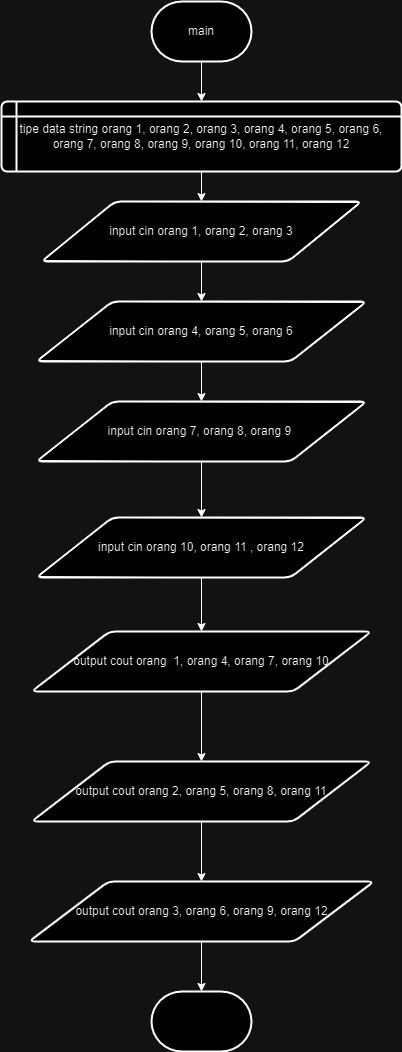

The diagram above was exported from draw.io. Its source (the exported page's mxGraphModel, read from the mxfile embedded in the PNG):
<mxGraphModel dx="794" dy="1593" grid="1" gridSize="10" guides="1" tooltips="1" connect="1" arrows="1" fold="1" page="1" pageScale="1" pageWidth="827" pageHeight="1169" math="0" shadow="0">
  <root>
    <mxCell id="0" />
    <mxCell id="1" parent="0" />
    <mxCell id="bL9eI-zJXk3c9OS7owVz-1" value="" style="strokeWidth=2;html=1;shape=mxgraph.flowchart.terminator;whiteSpace=wrap;" vertex="1" parent="1">
      <mxGeometry x="360" y="-110" width="100" height="60" as="geometry" />
    </mxCell>
    <mxCell id="bL9eI-zJXk3c9OS7owVz-4" value="" style="edgeStyle=orthogonalEdgeStyle;rounded=0;orthogonalLoop=1;jettySize=auto;html=1;" edge="1" parent="1" source="bL9eI-zJXk3c9OS7owVz-2" target="bL9eI-zJXk3c9OS7owVz-3">
      <mxGeometry relative="1" as="geometry" />
    </mxCell>
    <mxCell id="bL9eI-zJXk3c9OS7owVz-2" value="main" style="strokeWidth=2;html=1;shape=mxgraph.flowchart.terminator;whiteSpace=wrap;" vertex="1" parent="1">
      <mxGeometry x="360" y="-1100" width="100" height="60" as="geometry" />
    </mxCell>
    <mxCell id="bL9eI-zJXk3c9OS7owVz-6" value="" style="edgeStyle=orthogonalEdgeStyle;rounded=0;orthogonalLoop=1;jettySize=auto;html=1;" edge="1" parent="1" source="bL9eI-zJXk3c9OS7owVz-3" target="bL9eI-zJXk3c9OS7owVz-5">
      <mxGeometry relative="1" as="geometry" />
    </mxCell>
    <mxCell id="bL9eI-zJXk3c9OS7owVz-3" value="tipe data string orang 1, orang 2, orang 3, orang 4, orang 5, orang 6,&lt;br&gt;orang 7, orang 8, orang 9, orang 10, orang 11, orang 12" style="shape=internalStorage;whiteSpace=wrap;html=1;dx=15;dy=15;rounded=1;arcSize=8;strokeWidth=2;" vertex="1" parent="1">
      <mxGeometry x="210" y="-1000" width="400" height="70" as="geometry" />
    </mxCell>
    <mxCell id="bL9eI-zJXk3c9OS7owVz-8" value="" style="edgeStyle=orthogonalEdgeStyle;rounded=0;orthogonalLoop=1;jettySize=auto;html=1;" edge="1" parent="1" source="bL9eI-zJXk3c9OS7owVz-5" target="bL9eI-zJXk3c9OS7owVz-7">
      <mxGeometry relative="1" as="geometry" />
    </mxCell>
    <mxCell id="bL9eI-zJXk3c9OS7owVz-5" value="input cin orang 1, orang 2, orang 3" style="shape=parallelogram;html=1;strokeWidth=2;perimeter=parallelogramPerimeter;whiteSpace=wrap;rounded=1;arcSize=12;size=0.23;" vertex="1" parent="1">
      <mxGeometry x="250" y="-900" width="320" height="60" as="geometry" />
    </mxCell>
    <mxCell id="bL9eI-zJXk3c9OS7owVz-12" value="" style="edgeStyle=orthogonalEdgeStyle;rounded=0;orthogonalLoop=1;jettySize=auto;html=1;" edge="1" parent="1" source="bL9eI-zJXk3c9OS7owVz-7" target="bL9eI-zJXk3c9OS7owVz-10">
      <mxGeometry relative="1" as="geometry" />
    </mxCell>
    <mxCell id="bL9eI-zJXk3c9OS7owVz-7" value="input cin orang 4, orang 5, orang 6" style="shape=parallelogram;html=1;strokeWidth=2;perimeter=parallelogramPerimeter;whiteSpace=wrap;rounded=1;arcSize=12;size=0.23;" vertex="1" parent="1">
      <mxGeometry x="245" y="-800" width="330" height="60" as="geometry" />
    </mxCell>
    <mxCell id="bL9eI-zJXk3c9OS7owVz-13" value="" style="edgeStyle=orthogonalEdgeStyle;rounded=0;orthogonalLoop=1;jettySize=auto;html=1;" edge="1" parent="1" source="bL9eI-zJXk3c9OS7owVz-10" target="bL9eI-zJXk3c9OS7owVz-11">
      <mxGeometry relative="1" as="geometry" />
    </mxCell>
    <mxCell id="bL9eI-zJXk3c9OS7owVz-10" value="input cin orang 7, orang 8, orang 9&amp;nbsp;" style="shape=parallelogram;html=1;strokeWidth=2;perimeter=parallelogramPerimeter;whiteSpace=wrap;rounded=1;arcSize=12;size=0.23;" vertex="1" parent="1">
      <mxGeometry x="245" y="-700" width="330" height="60" as="geometry" />
    </mxCell>
    <mxCell id="bL9eI-zJXk3c9OS7owVz-17" value="" style="edgeStyle=orthogonalEdgeStyle;rounded=0;orthogonalLoop=1;jettySize=auto;html=1;" edge="1" parent="1" source="bL9eI-zJXk3c9OS7owVz-11" target="bL9eI-zJXk3c9OS7owVz-16">
      <mxGeometry relative="1" as="geometry" />
    </mxCell>
    <mxCell id="bL9eI-zJXk3c9OS7owVz-11" value="input cin orang 10, orang 11 , orang 12" style="shape=parallelogram;html=1;strokeWidth=2;perimeter=parallelogramPerimeter;whiteSpace=wrap;rounded=1;arcSize=12;size=0.23;" vertex="1" parent="1">
      <mxGeometry x="245" y="-584" width="330" height="60" as="geometry" />
    </mxCell>
    <mxCell id="bL9eI-zJXk3c9OS7owVz-20" value="" style="edgeStyle=orthogonalEdgeStyle;rounded=0;orthogonalLoop=1;jettySize=auto;html=1;" edge="1" parent="1" source="bL9eI-zJXk3c9OS7owVz-14" target="bL9eI-zJXk3c9OS7owVz-1">
      <mxGeometry relative="1" as="geometry" />
    </mxCell>
    <mxCell id="bL9eI-zJXk3c9OS7owVz-14" value="output cout orang 3, orang 6, orang 9, orang 12" style="shape=parallelogram;html=1;strokeWidth=2;perimeter=parallelogramPerimeter;whiteSpace=wrap;rounded=1;arcSize=12;size=0.23;" vertex="1" parent="1">
      <mxGeometry x="237.5" y="-220" width="345" height="60" as="geometry" />
    </mxCell>
    <mxCell id="bL9eI-zJXk3c9OS7owVz-19" value="" style="edgeStyle=orthogonalEdgeStyle;rounded=0;orthogonalLoop=1;jettySize=auto;html=1;" edge="1" parent="1" source="bL9eI-zJXk3c9OS7owVz-15" target="bL9eI-zJXk3c9OS7owVz-14">
      <mxGeometry relative="1" as="geometry" />
    </mxCell>
    <mxCell id="bL9eI-zJXk3c9OS7owVz-15" value="output cout orang 2, orang 5, orang 8, orang 11" style="shape=parallelogram;html=1;strokeWidth=2;perimeter=parallelogramPerimeter;whiteSpace=wrap;rounded=1;arcSize=12;size=0.23;" vertex="1" parent="1">
      <mxGeometry x="240" y="-340" width="340" height="60" as="geometry" />
    </mxCell>
    <mxCell id="bL9eI-zJXk3c9OS7owVz-18" value="" style="edgeStyle=orthogonalEdgeStyle;rounded=0;orthogonalLoop=1;jettySize=auto;html=1;" edge="1" parent="1" source="bL9eI-zJXk3c9OS7owVz-16" target="bL9eI-zJXk3c9OS7owVz-15">
      <mxGeometry relative="1" as="geometry" />
    </mxCell>
    <mxCell id="bL9eI-zJXk3c9OS7owVz-16" value="output cout orang&amp;nbsp; 1, orang 4, orang 7, orang 10" style="shape=parallelogram;html=1;strokeWidth=2;perimeter=parallelogramPerimeter;whiteSpace=wrap;rounded=1;arcSize=12;size=0.23;" vertex="1" parent="1">
      <mxGeometry x="240" y="-470" width="340" height="60" as="geometry" />
    </mxCell>
  </root>
</mxGraphModel>